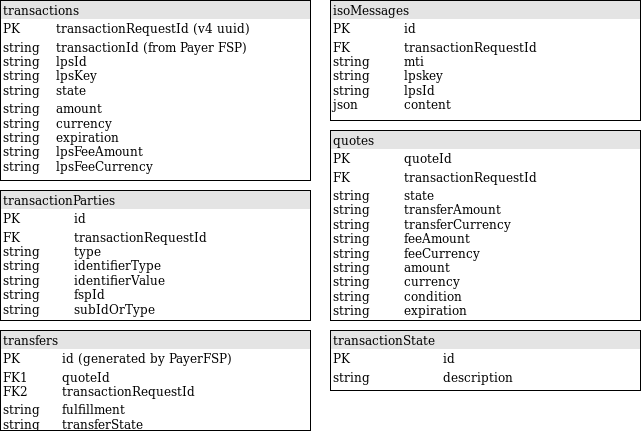

The diagram above was exported from draw.io. Its source (the exported page's mxGraphModel, read from the mxfile embedded in the PNG):
<mxGraphModel dx="2235" dy="1136" grid="1" gridSize="10" guides="1" tooltips="1" connect="1" arrows="1" fold="1" page="1" pageScale="1" pageWidth="826" pageHeight="1169" background="#ffffff" math="0" shadow="0">
  <root>
    <mxCell id="0" />
    <mxCell id="1" parent="0" />
    <mxCell id="gBq8Eob5O5eFvCTI--55-114" value="&lt;div style=&quot;box-sizing: border-box ; width: 100% ; background: #e4e4e4 ; padding: 2px&quot;&gt;transactions&lt;br&gt;&lt;/div&gt;&lt;table style=&quot;width: 100% ; font-size: 1em&quot; cellspacing=&quot;0&quot; cellpadding=&quot;2&quot;&gt;&lt;tbody&gt;&lt;tr&gt;&lt;td&gt;PK&lt;/td&gt;&lt;td&gt;transactionRequestId (v4 uuid)&lt;br&gt;&lt;/td&gt;&lt;/tr&gt;&lt;tr&gt;&lt;td&gt;string&lt;br&gt;string&lt;br&gt;string&lt;br&gt;string&lt;br&gt;&lt;/td&gt;&lt;td&gt;transactionId (from Payer FSP)&lt;br&gt;lpsId&lt;br&gt;lpsKey&lt;br&gt;state&lt;br&gt;&lt;/td&gt;&lt;/tr&gt;&lt;tr&gt;&lt;td&gt;string&lt;br&gt;string&lt;br&gt;string&lt;br&gt;string&lt;br&gt;string&lt;br&gt;&lt;/td&gt;&lt;td&gt;amount&lt;br&gt;currency&lt;br&gt;expiration&lt;br&gt;lpsFeeAmount&lt;br&gt;lpsFeeCurrency&lt;br&gt;&lt;/td&gt;&lt;/tr&gt;&lt;/tbody&gt;&lt;/table&gt;" style="verticalAlign=top;align=left;overflow=fill;html=1;" parent="1" vertex="1">
      <mxGeometry x="130" y="180" width="310" height="180" as="geometry" />
    </mxCell>
    <mxCell id="gBq8Eob5O5eFvCTI--55-117" value="&lt;div style=&quot;box-sizing: border-box ; width: 100% ; background: #e4e4e4 ; padding: 2px&quot;&gt;isoMessages&lt;/div&gt;&lt;table style=&quot;width: 100% ; font-size: 1em&quot; cellspacing=&quot;0&quot; cellpadding=&quot;2&quot;&gt;&lt;tbody&gt;&lt;tr&gt;&lt;td&gt;PK&lt;/td&gt;&lt;td&gt;id&lt;br&gt;&lt;/td&gt;&lt;/tr&gt;&lt;tr&gt;&lt;td&gt;FK&lt;br&gt;string&lt;br&gt;string&lt;br&gt;string&lt;br&gt;json&lt;br&gt;&lt;/td&gt;&lt;td&gt;transactionRequestId&lt;br&gt;mti&lt;br&gt;lpskey&lt;br&gt;lpsId&lt;br&gt;content&lt;br&gt;&lt;/td&gt;&lt;/tr&gt;&lt;tr&gt;&lt;td&gt;&lt;br&gt;&lt;/td&gt;&lt;td&gt;&lt;br&gt;&lt;/td&gt;&lt;/tr&gt;&lt;/tbody&gt;&lt;/table&gt;" style="verticalAlign=top;align=left;overflow=fill;html=1;" parent="1" vertex="1">
      <mxGeometry x="460" y="180" width="310" height="120" as="geometry" />
    </mxCell>
    <mxCell id="gBq8Eob5O5eFvCTI--55-118" value="&lt;div style=&quot;box-sizing: border-box ; width: 100% ; background: #e4e4e4 ; padding: 2px&quot;&gt;transactionParties&lt;br&gt;&lt;/div&gt;&lt;table style=&quot;width: 100% ; font-size: 1em&quot; cellspacing=&quot;0&quot; cellpadding=&quot;2&quot;&gt;&lt;tbody&gt;&lt;tr&gt;&lt;td&gt;PK&lt;/td&gt;&lt;td&gt;id&lt;/td&gt;&lt;/tr&gt;&lt;tr&gt;&lt;td&gt;FK&lt;br&gt;string&lt;br&gt;string&lt;br&gt;string&lt;br&gt;string&lt;br&gt;string&lt;br&gt;&lt;/td&gt;&lt;td&gt;transactionRequestId&lt;br&gt;type&lt;br&gt;identifierType&lt;br&gt;identifierValue&lt;br&gt;fspId&lt;br&gt;subIdOrType&lt;br&gt;&lt;/td&gt;&lt;/tr&gt;&lt;tr&gt;&lt;td&gt;&lt;br&gt;&lt;/td&gt;&lt;td&gt;&lt;br&gt;&lt;/td&gt;&lt;/tr&gt;&lt;/tbody&gt;&lt;/table&gt;" style="verticalAlign=top;align=left;overflow=fill;html=1;" parent="1" vertex="1">
      <mxGeometry x="130" y="370" width="310" height="130" as="geometry" />
    </mxCell>
    <mxCell id="gBq8Eob5O5eFvCTI--55-119" value="&lt;div style=&quot;box-sizing: border-box ; width: 100% ; background: #e4e4e4 ; padding: 2px&quot;&gt;quotes&lt;br&gt;&lt;/div&gt;&lt;table style=&quot;width: 100% ; font-size: 1em&quot; cellspacing=&quot;0&quot; cellpadding=&quot;2&quot;&gt;&lt;tbody&gt;&lt;tr&gt;&lt;td&gt;PK&lt;/td&gt;&lt;td&gt;quoteId&lt;/td&gt;&lt;/tr&gt;&lt;tr&gt;&lt;td&gt;FK&lt;br&gt;&lt;/td&gt;&lt;td&gt;transactionRequestId&lt;br&gt;&lt;/td&gt;&lt;/tr&gt;&lt;tr&gt;&lt;td&gt;string&lt;br&gt;string&lt;br&gt;string&lt;br&gt;string&lt;br&gt;string&lt;br&gt;string&lt;br&gt;string&lt;br&gt;string&lt;br&gt;string&lt;br&gt;&lt;/td&gt;&lt;td&gt;state&lt;br&gt;transferAmount&lt;br&gt;transferCurrency&lt;br&gt;feeAmount&lt;br&gt;feeCurrency&lt;br&gt;amount&lt;br&gt;currency&lt;br&gt;condition&lt;br&gt;expiration&lt;br&gt;&lt;/td&gt;&lt;/tr&gt;&lt;/tbody&gt;&lt;/table&gt;" style="verticalAlign=top;align=left;overflow=fill;html=1;" parent="1" vertex="1">
      <mxGeometry x="460" y="310" width="310" height="190" as="geometry" />
    </mxCell>
    <mxCell id="gBq8Eob5O5eFvCTI--55-120" value="&lt;div style=&quot;box-sizing: border-box ; width: 100% ; background: #e4e4e4 ; padding: 2px&quot;&gt;transfers&lt;br&gt;&lt;/div&gt;&lt;table style=&quot;width: 100% ; font-size: 1em&quot; cellspacing=&quot;0&quot; cellpadding=&quot;2&quot;&gt;&lt;tbody&gt;&lt;tr&gt;&lt;td&gt;PK&lt;/td&gt;&lt;td&gt;id (generated by PayerFSP)&lt;br&gt;&lt;/td&gt;&lt;/tr&gt;&lt;tr&gt;&lt;td&gt;FK1&lt;br&gt;FK2&lt;br&gt;&lt;/td&gt;&lt;td&gt;quoteId&lt;br&gt;transactionRequestId&lt;br&gt;&lt;/td&gt;&lt;/tr&gt;&lt;tr&gt;&lt;td&gt;string&lt;br&gt;string&lt;br&gt;&lt;/td&gt;&lt;td&gt;fulfillment&lt;br&gt;transferState&lt;br&gt;&lt;/td&gt;&lt;/tr&gt;&lt;/tbody&gt;&lt;/table&gt;" style="verticalAlign=top;align=left;overflow=fill;html=1;" parent="1" vertex="1">
      <mxGeometry x="130" y="510" width="310" height="100" as="geometry" />
    </mxCell>
    <mxCell id="6KPoHenUBdwKhogCHCYB-1" value="&lt;div style=&quot;box-sizing: border-box ; width: 100% ; background: #e4e4e4 ; padding: 2px&quot;&gt;transactionState&lt;/div&gt;&lt;table style=&quot;width: 100% ; font-size: 1em&quot; cellspacing=&quot;0&quot; cellpadding=&quot;2&quot;&gt;&lt;tbody&gt;&lt;tr&gt;&lt;td&gt;PK&lt;/td&gt;&lt;td&gt;id&lt;br&gt;&lt;/td&gt;&lt;/tr&gt;&lt;tr&gt;&lt;td&gt;string&lt;br&gt;&lt;/td&gt;&lt;td&gt;description&lt;/td&gt;&lt;/tr&gt;&lt;tr&gt;&lt;td&gt;&lt;br&gt;&lt;/td&gt;&lt;td&gt;&lt;br&gt;&lt;/td&gt;&lt;/tr&gt;&lt;/tbody&gt;&lt;/table&gt;" style="verticalAlign=top;align=left;overflow=fill;html=1;" vertex="1" parent="1">
      <mxGeometry x="460" y="510" width="310" height="60" as="geometry" />
    </mxCell>
  </root>
</mxGraphModel>